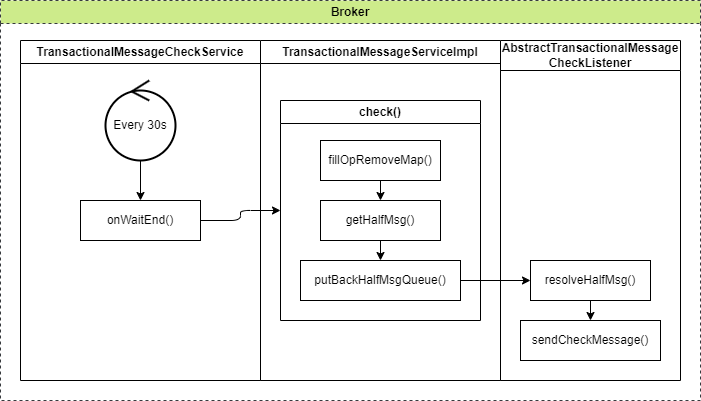

The diagram above was exported from draw.io. Its source (the exported page's mxGraphModel, read from the mxfile embedded in the PNG):
<mxGraphModel dx="997" dy="797" grid="1" gridSize="10" guides="1" tooltips="1" connect="1" arrows="1" fold="1" page="1" pageScale="1" pageWidth="850" pageHeight="1100" background="#ffffff" math="0" shadow="0">
  <root>
    <mxCell id="0" />
    <mxCell id="1" parent="0" />
    <mxCell id="52" value="Broker" style="swimlane;whiteSpace=wrap;html=1;dashed=1;fillColor=#cdeb8b;strokeColor=#36393d;" parent="1" vertex="1">
      <mxGeometry x="40" y="40" width="700" height="400" as="geometry" />
    </mxCell>
    <mxCell id="2" value="TransactionalMessageCheckService" style="swimlane;whiteSpace=wrap;html=1;" parent="52" vertex="1">
      <mxGeometry x="20" y="40" width="240" height="340" as="geometry" />
    </mxCell>
    <mxCell id="31" style="edgeStyle=none;html=1;" parent="2" source="3" target="6" edge="1">
      <mxGeometry relative="1" as="geometry" />
    </mxCell>
    <mxCell id="3" value="Every 30s" style="ellipse;shape=umlControl;whiteSpace=wrap;html=1;strokeWidth=2;" parent="2" vertex="1">
      <mxGeometry x="85" y="40" width="70" height="80" as="geometry" />
    </mxCell>
    <mxCell id="6" value="onWaitEnd()" style="rounded=0;whiteSpace=wrap;html=1;" parent="2" vertex="1">
      <mxGeometry x="60" y="160" width="120" height="40" as="geometry" />
    </mxCell>
    <mxCell id="4" value="TransactionalMessageServiceImpl" style="swimlane;whiteSpace=wrap;html=1;" parent="52" vertex="1">
      <mxGeometry x="260" y="40" width="240" height="340" as="geometry" />
    </mxCell>
    <mxCell id="13" value="check()" style="swimlane;whiteSpace=wrap;html=1;" parent="4" vertex="1">
      <mxGeometry x="20" y="60" width="200" height="220" as="geometry" />
    </mxCell>
    <mxCell id="33" style="edgeStyle=none;html=1;" parent="13" source="23" target="24" edge="1">
      <mxGeometry relative="1" as="geometry" />
    </mxCell>
    <mxCell id="23" value="fillOpRemoveMap()" style="rounded=0;whiteSpace=wrap;html=1;" parent="13" vertex="1">
      <mxGeometry x="40" y="40" width="120" height="40" as="geometry" />
    </mxCell>
    <mxCell id="34" style="edgeStyle=none;html=1;" parent="13" source="24" target="25" edge="1">
      <mxGeometry relative="1" as="geometry" />
    </mxCell>
    <mxCell id="24" value="getHalfMsg()" style="rounded=0;whiteSpace=wrap;html=1;" parent="13" vertex="1">
      <mxGeometry x="40" y="100" width="120" height="40" as="geometry" />
    </mxCell>
    <mxCell id="25" value="putBackHalfMsgQueue()" style="rounded=0;whiteSpace=wrap;html=1;" parent="13" vertex="1">
      <mxGeometry x="20" y="160" width="160" height="40" as="geometry" />
    </mxCell>
    <mxCell id="26" value="AbstractTransactionalMessage&lt;br&gt;CheckListener" style="swimlane;whiteSpace=wrap;html=1;startSize=30;" parent="52" vertex="1">
      <mxGeometry x="500" y="40" width="180" height="340" as="geometry" />
    </mxCell>
    <mxCell id="32" style="edgeStyle=orthogonalEdgeStyle;html=1;" parent="52" source="6" target="13" edge="1">
      <mxGeometry relative="1" as="geometry" />
    </mxCell>
    <mxCell id="35" style="edgeStyle=orthogonalEdgeStyle;html=1;" parent="52" source="25" target="29" edge="1">
      <mxGeometry relative="1" as="geometry" />
    </mxCell>
    <mxCell id="29" value="resolveHalfMsg()" style="rounded=0;whiteSpace=wrap;html=1;" parent="52" vertex="1">
      <mxGeometry x="530" y="260" width="120" height="40" as="geometry" />
    </mxCell>
    <mxCell id="30" value="sendCheckMessage()" style="rounded=0;whiteSpace=wrap;html=1;" parent="52" vertex="1">
      <mxGeometry x="520" y="320" width="140" height="40" as="geometry" />
    </mxCell>
    <mxCell id="36" style="edgeStyle=none;html=1;" parent="52" source="29" target="30" edge="1">
      <mxGeometry relative="1" as="geometry" />
    </mxCell>
  </root>
</mxGraphModel>